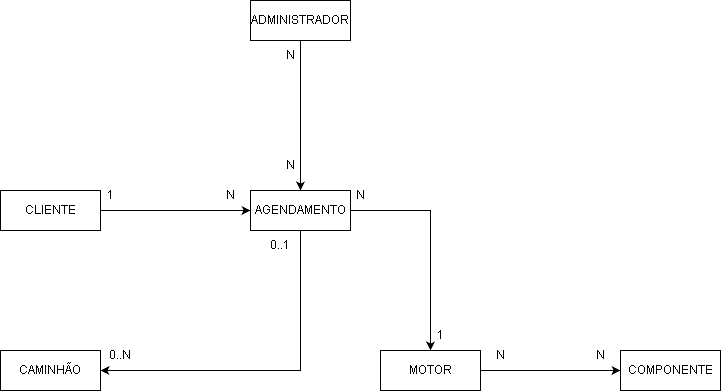

The diagram above was exported from draw.io. Its source (the exported page's mxGraphModel, read from the mxfile embedded in the PNG):
<mxGraphModel dx="985" dy="1807" grid="1" gridSize="10" guides="1" tooltips="1" connect="1" arrows="1" fold="1" page="1" pageScale="1" pageWidth="827" pageHeight="1169" math="0" shadow="0">
  <root>
    <mxCell id="0" />
    <mxCell id="1" parent="0" />
    <mxCell id="zSg8PdT5OnrXDSRqPR5W-3" edge="1" parent="1" source="ja3S6IPjMZJTaFF5ybNB-2" style="edgeStyle=orthogonalEdgeStyle;rounded=0;orthogonalLoop=1;jettySize=auto;html=1;exitX=1;exitY=0.5;exitDx=0;exitDy=0;entryX=0;entryY=0.5;entryDx=0;entryDy=0;" target="zSg8PdT5OnrXDSRqPR5W-2">
      <mxGeometry relative="1" as="geometry" />
    </mxCell>
    <mxCell id="ja3S6IPjMZJTaFF5ybNB-2" parent="1" style="whiteSpace=wrap;html=1;align=center;" value="CLIENTE" vertex="1">
      <mxGeometry height="40" width="100" x="20" y="120" as="geometry" />
    </mxCell>
    <mxCell id="zSg8PdT5OnrXDSRqPR5W-8" edge="1" parent="1" source="zSg8PdT5OnrXDSRqPR5W-2" style="edgeStyle=orthogonalEdgeStyle;rounded=0;orthogonalLoop=1;jettySize=auto;html=1;exitX=1;exitY=0.5;exitDx=0;exitDy=0;entryX=0.5;entryY=0;entryDx=0;entryDy=0;" target="zSg8PdT5OnrXDSRqPR5W-6">
      <mxGeometry relative="1" as="geometry" />
    </mxCell>
    <mxCell id="zSg8PdT5OnrXDSRqPR5W-12" edge="1" parent="1" source="zSg8PdT5OnrXDSRqPR5W-2" style="edgeStyle=orthogonalEdgeStyle;rounded=0;orthogonalLoop=1;jettySize=auto;html=1;exitX=0.5;exitY=1;exitDx=0;exitDy=0;entryX=1;entryY=0.5;entryDx=0;entryDy=0;" target="zSg8PdT5OnrXDSRqPR5W-11">
      <mxGeometry relative="1" as="geometry" />
    </mxCell>
    <mxCell id="zSg8PdT5OnrXDSRqPR5W-2" parent="1" style="whiteSpace=wrap;html=1;align=center;" value="AGENDAMENTO" vertex="1">
      <mxGeometry height="40" width="100" x="270" y="120" as="geometry" />
    </mxCell>
    <mxCell id="zSg8PdT5OnrXDSRqPR5W-4" parent="1" style="text;html=1;whiteSpace=wrap;strokeColor=none;fillColor=none;align=center;verticalAlign=middle;rounded=0;" value="1" vertex="1">
      <mxGeometry height="30" width="60" x="100" y="110" as="geometry" />
    </mxCell>
    <mxCell id="zSg8PdT5OnrXDSRqPR5W-5" parent="1" style="text;html=1;whiteSpace=wrap;strokeColor=none;fillColor=none;align=center;verticalAlign=middle;rounded=0;" value="N" vertex="1">
      <mxGeometry height="30" width="60" x="220" y="110" as="geometry" />
    </mxCell>
    <mxCell id="zSg8PdT5OnrXDSRqPR5W-16" edge="1" parent="1" source="zSg8PdT5OnrXDSRqPR5W-6" style="edgeStyle=orthogonalEdgeStyle;rounded=0;orthogonalLoop=1;jettySize=auto;html=1;exitX=1;exitY=0.5;exitDx=0;exitDy=0;entryX=0;entryY=0.5;entryDx=0;entryDy=0;" target="zSg8PdT5OnrXDSRqPR5W-15">
      <mxGeometry relative="1" as="geometry" />
    </mxCell>
    <mxCell id="zSg8PdT5OnrXDSRqPR5W-6" parent="1" style="whiteSpace=wrap;html=1;align=center;" value="MOTOR" vertex="1">
      <mxGeometry height="40" width="100" x="400" y="280" as="geometry" />
    </mxCell>
    <mxCell id="zSg8PdT5OnrXDSRqPR5W-9" parent="1" style="text;html=1;whiteSpace=wrap;strokeColor=none;fillColor=none;align=center;verticalAlign=middle;rounded=0;" value="N" vertex="1">
      <mxGeometry height="30" width="60" x="350" y="110" as="geometry" />
    </mxCell>
    <mxCell id="zSg8PdT5OnrXDSRqPR5W-10" parent="1" style="text;html=1;whiteSpace=wrap;strokeColor=none;fillColor=none;align=center;verticalAlign=middle;rounded=0;" value="1" vertex="1">
      <mxGeometry height="30" width="60" x="430" y="250" as="geometry" />
    </mxCell>
    <mxCell id="zSg8PdT5OnrXDSRqPR5W-11" parent="1" style="whiteSpace=wrap;html=1;align=center;" value="CAMINHÃO" vertex="1">
      <mxGeometry height="40" width="100" x="20" y="280" as="geometry" />
    </mxCell>
    <mxCell id="zSg8PdT5OnrXDSRqPR5W-13" parent="1" style="text;html=1;whiteSpace=wrap;strokeColor=none;fillColor=none;align=center;verticalAlign=middle;rounded=0;" value="0..1" vertex="1">
      <mxGeometry height="30" width="60" x="270" y="160" as="geometry" />
    </mxCell>
    <mxCell id="zSg8PdT5OnrXDSRqPR5W-14" parent="1" style="text;html=1;whiteSpace=wrap;strokeColor=none;fillColor=none;align=center;verticalAlign=middle;rounded=0;" value="0..N" vertex="1">
      <mxGeometry height="30" width="60" x="110" y="270" as="geometry" />
    </mxCell>
    <mxCell id="zSg8PdT5OnrXDSRqPR5W-15" parent="1" style="whiteSpace=wrap;html=1;align=center;" value="COMPONENTE" vertex="1">
      <mxGeometry height="40" width="100" x="640" y="280" as="geometry" />
    </mxCell>
    <mxCell id="zSg8PdT5OnrXDSRqPR5W-17" parent="1" style="text;html=1;whiteSpace=wrap;strokeColor=none;fillColor=none;align=center;verticalAlign=middle;rounded=0;" value="N" vertex="1">
      <mxGeometry height="30" width="60" x="490" y="270" as="geometry" />
    </mxCell>
    <mxCell id="zSg8PdT5OnrXDSRqPR5W-18" parent="1" style="text;html=1;whiteSpace=wrap;strokeColor=none;fillColor=none;align=center;verticalAlign=middle;rounded=0;" value="N" vertex="1">
      <mxGeometry height="30" width="60" x="590" y="270" as="geometry" />
    </mxCell>
    <mxCell id="zSg8PdT5OnrXDSRqPR5W-20" edge="1" parent="1" source="zSg8PdT5OnrXDSRqPR5W-19" style="edgeStyle=orthogonalEdgeStyle;rounded=0;orthogonalLoop=1;jettySize=auto;html=1;exitX=0.5;exitY=1;exitDx=0;exitDy=0;" target="zSg8PdT5OnrXDSRqPR5W-2">
      <mxGeometry relative="1" as="geometry" />
    </mxCell>
    <mxCell id="zSg8PdT5OnrXDSRqPR5W-19" parent="1" style="whiteSpace=wrap;html=1;align=center;" value="ADMINISTRADOR" vertex="1">
      <mxGeometry height="40" width="100" x="270" y="-70" as="geometry" />
    </mxCell>
    <mxCell id="zSg8PdT5OnrXDSRqPR5W-21" parent="1" style="text;html=1;whiteSpace=wrap;strokeColor=none;fillColor=none;align=center;verticalAlign=middle;rounded=0;" value="N" vertex="1">
      <mxGeometry height="30" width="60" x="280" y="-30" as="geometry" />
    </mxCell>
    <mxCell id="zSg8PdT5OnrXDSRqPR5W-22" parent="1" style="text;html=1;whiteSpace=wrap;strokeColor=none;fillColor=none;align=center;verticalAlign=middle;rounded=0;" value="N" vertex="1">
      <mxGeometry height="30" width="60" x="280" y="80" as="geometry" />
    </mxCell>
  </root>
</mxGraphModel>